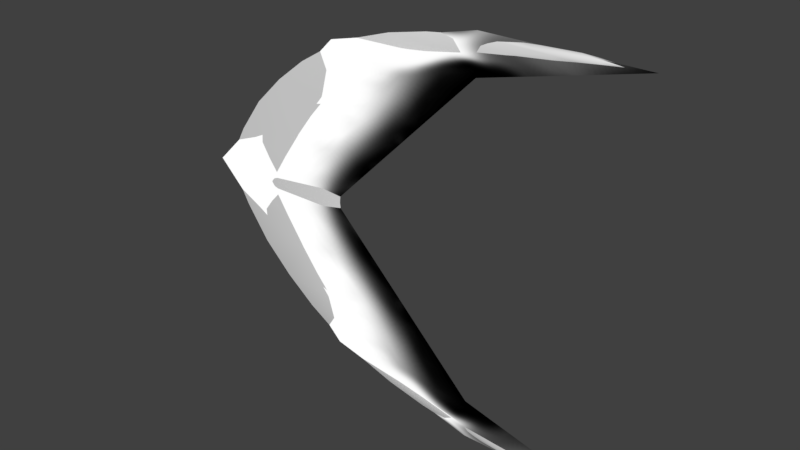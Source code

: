 # Source: Slash.blend  (saved by Blender 2.80.75; exported with 4.5.12 LTS)
import bpy
from mathutils import Matrix  # noqa: F401  (used for matrix-valued properties, if any)

bpy.ops.wm.read_factory_settings(use_empty=True)
scene = bpy.context.scene
scene.name = 'Scene'

# ---- images (referenced by path relative to the original .blend; pixels are not part of the script)
import os
ASSET_DIR = os.environ.get("B2B_ASSET_DIR", "")  # directory of the original .blend (textures are referenced by path, not embedded)
HERE = os.path.dirname(os.path.abspath(__file__))  # packed textures are extracted next to this script under _unpacked/

def load_image(name, relpath, width, height, colorspace="sRGB"):
    """Load a texture the original file referenced (path relative to the .blend, or extracted next to this script)."""
    p = next((c for c in (os.path.join(HERE, relpath), os.path.join(ASSET_DIR, relpath)) if relpath and os.path.exists(c)), "")
    if p:
        img = bpy.data.images.load(p, check_existing=True)
        img.name = name
    else:  # same state as the original file: an image datablock whose file is absent (Cycles renders it pink)
        img = bpy.data.images.new(name, width, height)
        img.source = "FILE"
        img.filepath = "//" + (relpath or name)
    img.colorspace_settings.name = colorspace
    return img
img_slash_material = load_image('Slash Material', '_unpacked/Slash_Material.14472527.png', 1024, 1024, 'sRGB')

# ---- materials (node trees are filled in below, after node groups)
mat_material = bpy.data.materials.new('Material')
mat_material.alpha_threshold = 0.0
mat_material.roughness = 0.5
mat_material.line_color = (0.0, 0.0, 0.0, 1.0)

# ---- node groups
ng_auto_smooth = bpy.data.node_groups.new('Auto Smooth', 'GeometryNodeTree')
_s = ng_auto_smooth.interface.new_socket(name='Geometry', in_out='OUTPUT', socket_type='NodeSocketGeometry')
_s = ng_auto_smooth.interface.new_socket(name='Geometry', in_out='INPUT', socket_type='NodeSocketGeometry')
_s = ng_auto_smooth.interface.new_socket(name='Angle', in_out='INPUT', socket_type='NodeSocketFloat')
_s.subtype = 'ANGLE'
_s.min_value = 0.0
_s.max_value = 3.142
ng_auto_smooth.is_modifier = True
_N = ng_auto_smooth.nodes; _L = ng_auto_smooth.links
n0 = _N.new('NodeGroupOutput'); n0.name = 'Group Output'; n0.location = (480, -100)
n1 = _N.new('NodeGroupInput'); n1.name = 'Group Input'; n1.location = (-420, -300)
n2 = _N.new('NodeGroupInput'); n2.name = 'Group Input.001'; n2.location = (-60, -100)
n3 = _N.new('GeometryNodeSetShadeSmooth'); n3.name = 'Set Shade Smooth'; n3.location = (120, -100)
n3.domain = 'EDGE'
n4 = _N.new('GeometryNodeSetShadeSmooth'); n4.name = 'Set Shade Smooth.001'; n4.location = (300, -100)
n5 = _N.new('GeometryNodeInputMeshEdgeAngle'); n5.name = 'Edge Angle'; n5.location = (-420, -220)
n6 = _N.new('GeometryNodeInputEdgeSmooth'); n6.name = 'Is Edge Smooth'; n6.location = (-60, -160)
n7 = _N.new('GeometryNodeInputShadeSmooth'); n7.name = 'Is Face Smooth'; n7.location = (-240, -340)
n8 = _N.new('FunctionNodeBooleanMath'); n8.name = 'Boolean Math'; n8.location = (-60, -220)
n9 = _N.new('FunctionNodeCompare'); n9.name = 'Compare'; n9.location = (-240, -180)
n9.operation = 'LESS_EQUAL'
_L.new(n5.outputs[0], n9.inputs[0])
_L.new(n4.outputs[0], n0.inputs[0])
_L.new(n1.outputs[1], n9.inputs[1])
_L.new(n9.outputs[0], n8.inputs[0])
_L.new(n7.outputs[0], n8.inputs[1])
_L.new(n2.outputs[0], n3.inputs[0])
_L.new(n6.outputs[0], n3.inputs[1])
_L.new(n3.outputs[0], n4.inputs[0])
_L.new(n8.outputs[0], n3.inputs[2])
n0.is_active_output = True

# ---- material node trees
mat_material.use_nodes = True; mat_material.node_tree.nodes.clear()
_N = mat_material.node_tree.nodes; _L = mat_material.node_tree.links
n0 = _N.new('ShaderNodeOutputMaterial'); n0.name = 'Material Output'; n0.location = (300, 300)
n1 = _N.new('ShaderNodeBsdfTransparent'); n1.name = 'Transparent BSDF'; n1.location = (-51, 299)
n2 = _N.new('ShaderNodeTexImage'); n2.name = 'Image Texture'; n2.location = (-391, 170)
n2.image = img_slash_material
_L.new(n2.outputs[0], n1.inputs[0])
_L.new(n2.outputs[0], n0.inputs[0])
n0.is_active_output = True

# ---- world
world_world = bpy.data.worlds.new('World'); scene.world = world_world
world_world.color = (0.05088, 0.05088, 0.05088)
world_world.use_sun_shadow = False
world_world.sun_shadow_jitter_overblur = 0.0

# ---- meshes
me_tip_slash = bpy.data.meshes.new('Tip Slash')
me_tip_slash.from_pydata([(-1.0, 0.0, 0.0), (-5.96e-08, 0.0, 0.0), (5.96e-08, 0.0, 1.0), (1.0, 0.0, 1.0), (1.0, 0.0, 1.25), (2.0, 0.0, 1.25), (-0.5, -0.05, 0.0), (0.5, -0.075, 1.0), (1.0, -0.05, 1.125)], [], [(6, 1, 3, 7), (7, 3, 8), (5, 8, 3), (2, 7, 8, 4), (0, 6, 7, 2), (8, 5, 4)])
me_tip_slash.polygons.foreach_set('use_smooth', [True] * 6)
_uv = me_tip_slash.uv_layers.new(name='UVMap')
_uv.uv.foreach_set('vector', [0.5181, 0.1525, 0.5949, 0.2653, 0.5162, 0.6323, 0.4433, 0.52, 0.4433, 0.52, 0.5162, 0.6323, 0.4849, 0.6501, 0.5949, 0.8964, 0.4849, 0.6501, 0.5162, 0.6323, 0.3666, 0.4108, 0.4433, 0.52, 0.4849, 0.6501, 0.4543, 0.669, 0.4404, 0.04083, 0.5181, 0.1525, 0.4433, 0.52, 0.3666, 0.4108, 0.4849, 0.6501, 0.5949, 0.8964, 0.4543, 0.669])
me_tip_slash.materials.append(mat_material)
me_tip_slash.use_remesh_preserve_volume = False
me_tip_slash.use_remesh_preserve_attributes = False
me_tip_slash.use_mirror_vertex_groups = False
me_tip_slash.update()
me_beziercurve = bpy.data.meshes.new('BezierCurve')
me_beziercurve.from_pydata([(-0.6225, 0.0, 0.4797), (-0.4326, 0.0, 0.6659), (-0.237, 0.0, 0.8204), (-0.03212, 0.0, 0.946), (0.1858, 0.0, 1.046), (0.4203, 0.0, 1.123), (0.6752, 0.0, 1.179), (0.9541, 0.0, 1.219), (1.261, 0.0, 1.245), (1.599, 0.0, 1.26), (1.857, 0.0, 1.238), (1.67, 0.0, 1.205), (1.439, 0.0, 1.153), (1.18, 0.0, 1.081), (0.9108, 0.0, 0.9825), (0.6496, 0.0, 0.8555), (0.4137, 0.0, 0.6959), (0.2206, 0.0, 0.5002), (0.1425, 0.0, 0.3882), (0.04822, 0.0, 0.1319), (-0.9202, 0.0, 0.0), (-0.7782, 0.0, 0.2623), (0.03344, 0.0, 0.0), (0.08803, 0.0, 0.2647), (-0.4833, 0.05, 0.0), (-0.3811, 0.04987, 0.1953), (-0.2672, 0.04951, 0.3722), (-0.145, 0.04897, 0.5271), (-0.008187, 0.04827, 0.6603), (0.1908, 0.04702, 0.821), (0.4177, 0.0454, 0.9506), (0.6656, 0.04336, 1.052), (0.9275, 0.04083, 1.13), (1.196, 0.03771, 1.186), (1.466, 0.03392, 1.225), (1.728, 0.01883, 1.249)], [], [(35, 9, 10), (22, 24, 25, 19), (19, 25, 26, 23), (18, 23, 26, 27), (18, 27, 28, 17), (17, 28, 29, 16), (16, 29, 30, 15), (15, 30, 31, 14), (14, 31, 32, 13), (13, 32, 33, 12), (12, 33, 34, 11), (11, 34, 35, 10), (20, 21, 25, 24), (21, 0, 26, 25), (1, 27, 26, 0), (1, 2, 28, 27), (2, 3, 29, 28), (3, 4, 30, 29), (4, 5, 31, 30), (5, 6, 32, 31), (6, 7, 33, 32), (7, 8, 34, 33), (8, 9, 35, 34)])
me_beziercurve.polygons.foreach_set('use_smooth', [True] * 23)
me_beziercurve.use_remesh_preserve_volume = False
me_beziercurve.use_remesh_preserve_attributes = False
me_beziercurve.use_mirror_vertex_groups = False
me_beziercurve.update()

# ---- objects
ob_tip_slash = bpy.data.objects.new('Tip Slash', me_tip_slash)
ob_smooth_slash = bpy.data.objects.new('Smooth Slash', me_beziercurve)

# ---- transforms, parenting, visibility, modifiers, constraints
ob_tip_slash.location = (0.0, 0.0, 0.0)
ob_tip_slash.lineart.crease_threshold = 0.0
_m = ob_tip_slash.modifiers.new('Mirror', 'MIRROR')
_m.use_axis = (False, True, True)
_m.use_clip = True
_m = ob_tip_slash.modifiers.new('Auto Smooth', 'NODES')
_m.node_group = ng_auto_smooth
_gi = [s.identifier for s in ng_auto_smooth.interface.items_tree if s.item_type == 'SOCKET' and s.in_out == 'INPUT']
_m[_gi[1]] = 1.047  # Angle
ob_smooth_slash.location = (0.0, 0.0, 0.0)
ob_smooth_slash.lineart.crease_threshold = 0.0
_m = ob_smooth_slash.modifiers.new('Mirror', 'MIRROR')
_m.use_axis = (False, True, True)
_m.use_clip = True
_m = ob_smooth_slash.modifiers.new('Auto Smooth', 'NODES')
_m.node_group = ng_auto_smooth
_gi = [s.identifier for s in ng_auto_smooth.interface.items_tree if s.item_type == 'SOCKET' and s.in_out == 'INPUT']
_m[_gi[1]] = 1.745  # Angle

# ---- collection membership
scene.collection.objects.link(ob_tip_slash)
scene.collection.objects.link(ob_smooth_slash)

# ---- scene / render settings (as saved in the file)
scene.frame_start = 1; scene.frame_end = 250; scene.frame_set(1)
scene.render.engine = 'CYCLES'
scene.render.fps = 60
scene.render.dither_intensity = 0.0
scene.cycles.use_denoising = False
scene.cycles.samples = 256
scene.cycles.sampling_pattern = 'TABULATED_SOBOL'
scene.cycles.use_adaptive_sampling = False
scene.cycles.use_light_tree = False
scene.cycles.max_bounces = 5
scene.cycles.diffuse_bounces = 6
scene.cycles.glossy_bounces = 6
scene.cycles.transmission_bounces = 6
scene.cycles.volume_bounces = 6
scene.view_settings.view_transform = 'Standard'
bpy.context.view_layer.update()

# ---- added for rendering (the .blend has no active camera and no usable light): camera, sun
cam_auto = bpy.data.cameras.new('AutoCamera')
cam_auto.lens = 50.0
cam_auto.sensor_width = 36.0
cam_auto.clip_end = 1000.0
ob_auto_camera = bpy.data.objects.new('AutoCamera', cam_auto)
scene.collection.objects.link(ob_auto_camera)
ob_auto_camera.location = (4.12759, -4.35311, 2.90207)
ob_auto_camera.rotation_euler = (1.09748, -7.21219e-08, 0.694738)
scene.camera = ob_auto_camera
light_auto_sun = bpy.data.lights.new('AutoSun', 'SUN')
light_auto_sun.energy = 3.0
light_auto_sun.angle = 0.0523599
ob_auto_sun = bpy.data.objects.new('AutoSun', light_auto_sun)
scene.collection.objects.link(ob_auto_sun)
ob_auto_sun.rotation_euler = (0.872665, 0.174533, 0.523599)
bpy.context.view_layer.update()
